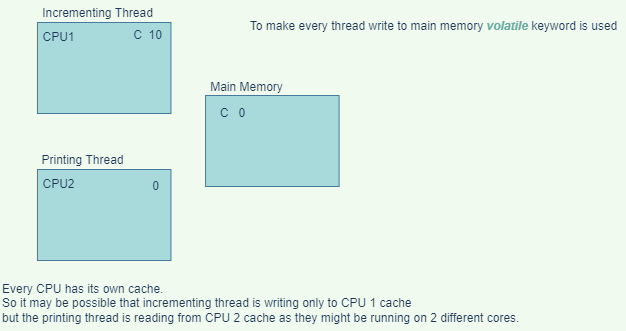

The diagram above was exported from draw.io. Its source (the exported page's mxGraphModel, read from the mxfile embedded in the PNG):
<mxGraphModel dx="739" dy="376" grid="0" gridSize="10" guides="1" tooltips="1" connect="1" arrows="1" fold="1" page="1" pageScale="1" pageWidth="827" pageHeight="1169" background="#F1FAEE" math="0" shadow="0">
  <root>
    <mxCell id="0" />
    <mxCell id="1" parent="0" />
    <mxCell id="16" value="" style="group;fontColor=#1D3557;" vertex="1" connectable="0" parent="1">
      <mxGeometry x="56" y="32" width="375" height="260" as="geometry" />
    </mxCell>
    <mxCell id="6" value="Printing Thread" style="text;html=1;align=center;verticalAlign=middle;resizable=0;points=[];autosize=1;strokeColor=none;fillColor=none;fontColor=#1D3557;" vertex="1" parent="16">
      <mxGeometry y="147" width="100" height="26" as="geometry" />
    </mxCell>
    <mxCell id="12" value="" style="group;fontColor=#1D3557;" vertex="1" connectable="0" parent="16">
      <mxGeometry x="2.4725274725274726" y="169" width="135.98901098901098" height="91" as="geometry" />
    </mxCell>
    <mxCell id="3" value="" style="rounded=0;whiteSpace=wrap;html=1;fillColor=#A8DADC;strokeColor=#457B9D;fontColor=#1D3557;" vertex="1" parent="12">
      <mxGeometry x="2.4725274725274726" width="133.5164835164835" height="91" as="geometry" />
    </mxCell>
    <mxCell id="9" value="CPU2" style="text;html=1;strokeColor=none;fillColor=none;align=center;verticalAlign=middle;whiteSpace=wrap;rounded=0;fontColor=#1D3557;" vertex="1" parent="12">
      <mxGeometry width="49.450549450549445" height="30" as="geometry" />
    </mxCell>
    <mxCell id="17" value="0" style="text;html=1;align=center;verticalAlign=middle;resizable=0;points=[];autosize=1;strokeColor=none;fillColor=none;fontColor=#1D3557;" vertex="1" parent="12">
      <mxGeometry x="107.96703296703296" y="4" width="25" height="26" as="geometry" />
    </mxCell>
    <mxCell id="13" value="" style="group;fontColor=#1D3557;" vertex="1" connectable="0" parent="16">
      <mxGeometry width="138.46153846153845" height="113" as="geometry" />
    </mxCell>
    <mxCell id="2" value="" style="rounded=0;whiteSpace=wrap;html=1;fillColor=#A8DADC;strokeColor=#457B9D;fontColor=#1D3557;" vertex="1" parent="13">
      <mxGeometry x="4.945054945054945" y="22" width="133.5164835164835" height="91" as="geometry" />
    </mxCell>
    <mxCell id="5" value="Incrementing Thread" style="text;html=1;align=center;verticalAlign=middle;resizable=0;points=[];autosize=1;strokeColor=none;fillColor=none;fontColor=#1D3557;" vertex="1" parent="13">
      <mxGeometry width="129" height="26" as="geometry" />
    </mxCell>
    <mxCell id="8" value="CPU1" style="text;html=1;strokeColor=none;fillColor=none;align=center;verticalAlign=middle;whiteSpace=wrap;rounded=0;fontColor=#1D3557;" vertex="1" parent="13">
      <mxGeometry x="2.4725274725274726" y="22" width="49.450549450549445" height="30" as="geometry" />
    </mxCell>
    <mxCell id="11" value="C&amp;nbsp; 10" style="text;html=1;align=center;verticalAlign=middle;resizable=0;points=[];autosize=1;strokeColor=none;fillColor=none;fontColor=#1D3557;" vertex="1" parent="13">
      <mxGeometry x="91.48351648351648" y="22" width="47" height="26" as="geometry" />
    </mxCell>
    <mxCell id="14" value="" style="group;fontColor=#1D3557;" vertex="1" connectable="0" parent="16">
      <mxGeometry x="168.13186813186812" y="74" width="138.46153846153845" height="112" as="geometry" />
    </mxCell>
    <mxCell id="4" value="" style="rounded=0;whiteSpace=wrap;html=1;fillColor=#A8DADC;strokeColor=#457B9D;fontColor=#1D3557;" vertex="1" parent="14">
      <mxGeometry x="4.945054945054945" y="21" width="133.5164835164835" height="91" as="geometry" />
    </mxCell>
    <mxCell id="7" value="Main Memory" style="text;html=1;align=center;verticalAlign=middle;resizable=0;points=[];autosize=1;strokeColor=none;fillColor=none;fontColor=#1D3557;" vertex="1" parent="14">
      <mxGeometry width="91" height="26" as="geometry" />
    </mxCell>
    <mxCell id="18" value="C&amp;nbsp; &amp;nbsp;0" style="text;html=1;align=center;verticalAlign=middle;resizable=0;points=[];autosize=1;strokeColor=none;fillColor=none;fontColor=#1D3557;" vertex="1" parent="14">
      <mxGeometry x="10.714285714285714" y="26" width="43" height="26" as="geometry" />
    </mxCell>
    <mxCell id="19" value="Every CPU has its own cache.&lt;br&gt;So it may be possible that incrementing thread is writing only to CPU 1 cache &lt;br&gt;but the printing thread is reading from CPU 2 cache as they might be running on 2 different cores." style="text;html=1;align=left;verticalAlign=middle;resizable=0;points=[];autosize=1;strokeColor=none;fillColor=none;fontColor=#1D3557;" vertex="1" parent="1">
      <mxGeometry x="24" y="307" width="535" height="55" as="geometry" />
    </mxCell>
    <mxCell id="20" value="To make every thread write to main memory &lt;b&gt;&lt;i&gt;&lt;font color=&quot;#67ab9f&quot;&gt;volatile &lt;/font&gt;&lt;/i&gt;&lt;/b&gt;keyword is used" style="text;html=1;align=center;verticalAlign=middle;resizable=0;points=[];autosize=1;strokeColor=none;fillColor=none;fontColor=#1D3557;" vertex="1" parent="1">
      <mxGeometry x="264" y="45" width="385" height="26" as="geometry" />
    </mxCell>
  </root>
</mxGraphModel>